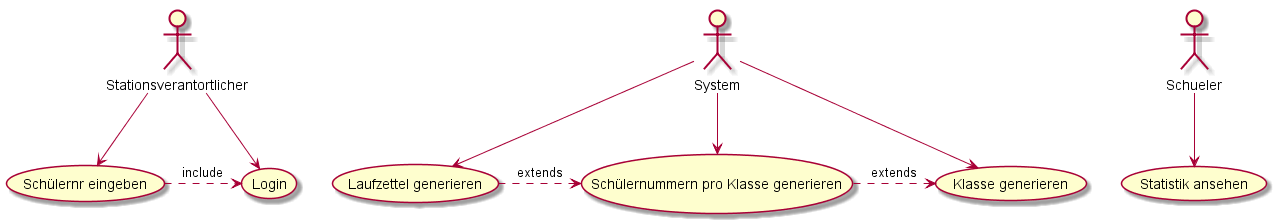

The diagram above was rendered by PlantUML. Its source (embedded in the PNG):
@startuml
Stationsverantortlicher --> (Login)

Stationsverantortlicher --> (Schülernr eingeben)

Schueler --> (Statistik ansehen)

System --> (Laufzettel generieren)
System --> (Klasse generieren)
System --> (Schülernummern pro Klasse generieren)
(Schülernr eingeben) .> (Login) : include
(Schülernummern pro Klasse generieren) .> (Klasse generieren) : extends
(Laufzettel generieren) .> (Schülernummern pro Klasse generieren) : extends

@enduml